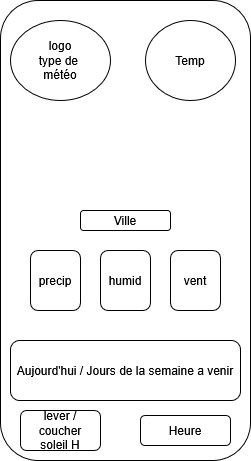

The diagram above was exported from draw.io. Its source (the exported page's mxGraphModel, read from the mxfile embedded in the PNG):
<mxGraphModel dx="1426" dy="751" grid="1" gridSize="10" guides="1" tooltips="1" connect="1" arrows="1" fold="1" page="1" pageScale="1" pageWidth="850" pageHeight="1100" math="0" shadow="0">
  <root>
    <mxCell id="0" />
    <mxCell id="1" parent="0" />
    <mxCell id="kblXo1wzeNhRL0AGYeTU-1" value="" style="rounded=1;whiteSpace=wrap;html=1;" vertex="1" parent="1">
      <mxGeometry x="280" y="130" width="250" height="460" as="geometry" />
    </mxCell>
    <mxCell id="kblXo1wzeNhRL0AGYeTU-2" value="logo&lt;br&gt;type de&amp;nbsp;&lt;br&gt;météo" style="ellipse;whiteSpace=wrap;html=1;" vertex="1" parent="1">
      <mxGeometry x="290" y="150" width="100" height="80" as="geometry" />
    </mxCell>
    <mxCell id="kblXo1wzeNhRL0AGYeTU-3" value="Temp" style="ellipse;whiteSpace=wrap;html=1;" vertex="1" parent="1">
      <mxGeometry x="425" y="150" width="90" height="80" as="geometry" />
    </mxCell>
    <mxCell id="kblXo1wzeNhRL0AGYeTU-4" value="Heure" style="rounded=1;whiteSpace=wrap;html=1;" vertex="1" parent="1">
      <mxGeometry x="420" y="545" width="90" height="30" as="geometry" />
    </mxCell>
    <mxCell id="kblXo1wzeNhRL0AGYeTU-5" value="Aujourd'hui / Jours de la semaine a venir" style="rounded=1;whiteSpace=wrap;html=1;" vertex="1" parent="1">
      <mxGeometry x="290" y="470" width="230" height="60" as="geometry" />
    </mxCell>
    <mxCell id="kblXo1wzeNhRL0AGYeTU-6" value="precip" style="rounded=1;whiteSpace=wrap;html=1;" vertex="1" parent="1">
      <mxGeometry x="310" y="380" width="50" height="60" as="geometry" />
    </mxCell>
    <mxCell id="kblXo1wzeNhRL0AGYeTU-7" value="humid" style="rounded=1;whiteSpace=wrap;html=1;" vertex="1" parent="1">
      <mxGeometry x="380" y="380" width="50" height="60" as="geometry" />
    </mxCell>
    <mxCell id="kblXo1wzeNhRL0AGYeTU-8" value="vent" style="rounded=1;whiteSpace=wrap;html=1;" vertex="1" parent="1">
      <mxGeometry x="450" y="380" width="50" height="60" as="geometry" />
    </mxCell>
    <mxCell id="kblXo1wzeNhRL0AGYeTU-9" value="&lt;div&gt;lever / coucher&lt;/div&gt;&lt;div&gt;soleil H&lt;/div&gt;" style="rounded=1;whiteSpace=wrap;html=1;" vertex="1" parent="1">
      <mxGeometry x="300" y="540" width="80" height="40" as="geometry" />
    </mxCell>
    <mxCell id="kblXo1wzeNhRL0AGYeTU-10" value="Ville" style="rounded=1;whiteSpace=wrap;html=1;" vertex="1" parent="1">
      <mxGeometry x="360" y="340" width="90" height="20" as="geometry" />
    </mxCell>
  </root>
</mxGraphModel>